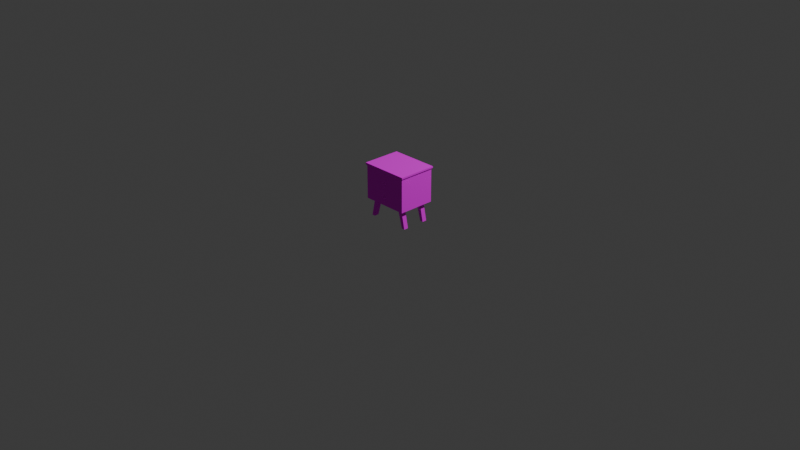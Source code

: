 # Source: nightstand.blend  (saved by Blender 4.5.90; exported with 4.5.12 LTS)
import bpy
from mathutils import Matrix  # noqa: F401  (used for matrix-valued properties, if any)

bpy.ops.wm.read_factory_settings(use_empty=True)
scene = bpy.context.scene
scene.name = 'Scene'

# ---- collections
col_collection = bpy.data.collections.new('Collection'); scene.collection.children.link(col_collection)

# ---- images (referenced by path relative to the original .blend; pixels are not part of the script)
import os
ASSET_DIR = os.environ.get("B2B_ASSET_DIR", "")  # directory of the original .blend (textures are referenced by path, not embedded)
HERE = os.path.dirname(os.path.abspath(__file__))  # packed textures are extracted next to this script under _unpacked/

def load_image(name, relpath, width, height, colorspace="sRGB"):
    """Load a texture the original file referenced (path relative to the .blend, or extracted next to this script)."""
    p = next((c for c in (os.path.join(HERE, relpath), os.path.join(ASSET_DIR, relpath)) if relpath and os.path.exists(c)), "")
    if p:
        img = bpy.data.images.load(p, check_existing=True)
        img.name = name
    else:  # same state as the original file: an image datablock whose file is absent (Cycles renders it pink)
        img = bpy.data.images.new(name, width, height)
        img.source = "FILE"
        img.filepath = "//" + (relpath or name)
    img.colorspace_settings.name = colorspace
    return img
img_nightstand_128_png_001 = load_image('nightstand-128.png.001', 'nightstand-128.png', 1024, 1024, 'sRGB')

# ---- materials (node trees are filled in below, after node groups)
mat_nightstand = bpy.data.materials.new('nightstand')
mat_knob = bpy.data.materials.new('knob')
mat_knob2 = bpy.data.materials.new('knob2')

# ---- material node trees
mat_nightstand.use_nodes = True; mat_nightstand.node_tree.nodes.clear()
_N = mat_nightstand.node_tree.nodes; _L = mat_nightstand.node_tree.links
n0 = _N.new('ShaderNodeBsdfPrincipled'); n0.name = 'Principled BSDF'; n0.location = (-200, 100)
n0.inputs[2].default_value = 1.0
n0.inputs[7].default_value = 1.0
n0.inputs[13].default_value = 0.0
n1 = _N.new('ShaderNodeOutputMaterial'); n1.name = 'Material Output'; n1.location = (200, 100)
n2 = _N.new('ShaderNodeTexImage'); n2.name = 'Image Texture'; n2.location = (-490, 70)
n2.image = img_nightstand_128_png_001
n2.interpolation = 'Closest'
_L.new(n0.outputs[0], n1.inputs[0])
_L.new(n2.outputs[0], n0.inputs[0])
n1.is_active_output = True
mat_knob.use_nodes = True; mat_knob.node_tree.nodes.clear()
_N = mat_knob.node_tree.nodes; _L = mat_knob.node_tree.links
n0 = _N.new('ShaderNodeBsdfPrincipled'); n0.name = 'Principled BSDF'; n0.location = (-200, 100)
n0.inputs[1].default_value = 1.0
n0.inputs[2].default_value = 1.0
n0.inputs[7].default_value = 1.0
n0.inputs[13].default_value = 0.0
n1 = _N.new('ShaderNodeOutputMaterial'); n1.name = 'Material Output'; n1.location = (200, 100)
n2 = _N.new('ShaderNodeTexImage'); n2.name = 'Image Texture'; n2.location = (-490, 70)
n2.image = img_nightstand_128_png_001
n2.interpolation = 'Closest'
_L.new(n0.outputs[0], n1.inputs[0])
_L.new(n2.outputs[0], n0.inputs[0])
n1.is_active_output = True
mat_knob2.use_nodes = True; mat_knob2.node_tree.nodes.clear()
_N = mat_knob2.node_tree.nodes; _L = mat_knob2.node_tree.links
n0 = _N.new('ShaderNodeBsdfPrincipled'); n0.name = 'Principled BSDF'; n0.location = (-200, 100)
n0.inputs[1].default_value = 1.0
n0.inputs[2].default_value = 1.0
n0.inputs[7].default_value = 1.0
n0.inputs[13].default_value = 0.0
n1 = _N.new('ShaderNodeOutputMaterial'); n1.name = 'Material Output'; n1.location = (200, 100)
n2 = _N.new('ShaderNodeTexImage'); n2.name = 'Image Texture'; n2.location = (-490, 70)
n2.image = img_nightstand_128_png_001
n2.interpolation = 'Closest'
_L.new(n0.outputs[0], n1.inputs[0])
_L.new(n2.outputs[0], n0.inputs[0])
n1.is_active_output = True

# ---- world
world_world = bpy.data.worlds.new('World'); scene.world = world_world
world_world.use_nodes = True; world_world.node_tree.nodes.clear()
_N = world_world.node_tree.nodes; _L = world_world.node_tree.links
n0 = _N.new('ShaderNodeOutputWorld'); n0.name = 'World Output'; n0.location = (200, 100)
n1 = _N.new('ShaderNodeBackground'); n1.name = 'Background'; n1.location = (-200, 100)
n1.inputs[0].default_value = (0.05088, 0.05088, 0.05088, 1.0)
_L.new(n1.outputs[0], n0.inputs[0])
n0.is_active_output = True
world_world.color = (0.05088, 0.05088, 0.05088)
world_world.sun_shadow_jitter_overblur = 0.0

# ---- cameras
cam_camera = bpy.data.cameras.new('Camera')
cam_camera.clip_end = 100.0
cam_camera.ortho_scale = 7.314

# ---- lights
light_light = bpy.data.lights.new('Light', 'POINT')
light_light.energy = 1000.0
light_light.shadow_soft_size = 0.1

# ---- meshes
me_cube_002 = bpy.data.meshes.new('Cube.002')
me_cube_002.from_pydata([(-0.06786, -0.025, 0.0), (-0.025, -0.025, 0.2), (-0.06786, 0.025, 0.0), (-0.025, 0.025, 0.2), (-0.03286, -0.025, 0.0), (0.025, -0.025, 0.2), (-0.03286, 0.025, 0.0), (0.025, 0.025, 0.2), (0.4021, -0.025, 0.0), (0.3592, -0.025, 0.2), (0.4021, 0.025, 0.0), (0.3592, 0.025, 0.2), (0.3671, -0.025, 0.0), (0.3092, -0.025, 0.2), (0.3671, 0.025, 0.0), (0.3092, 0.025, 0.2), (-0.06786, 0.2786, 0.0), (-0.025, 0.2786, 0.2), (-0.06786, 0.2286, 0.0), (-0.025, 0.2286, 0.2), (-0.03286, 0.2786, 0.0), (0.025, 0.2786, 0.2), (-0.03286, 0.2286, 0.0), (0.025, 0.2286, 0.2), (0.4021, 0.2786, 0.0), (0.3592, 0.2786, 0.2), (0.4021, 0.2286, 0.0), (0.3592, 0.2286, 0.2), (0.3671, 0.2786, 0.0), (0.3092, 0.2786, 0.2), (0.3671, 0.2286, 0.0), (0.3092, 0.2286, 0.2), (-0.08288, -0.07318, 0.2), (-0.08288, -0.07318, 0.55), (-0.08288, 0.3268, 0.2), (-0.08288, 0.3268, 0.55), (0.4171, -0.07318, 0.2), (0.4171, -0.07318, 0.55), (0.4171, 0.3268, 0.2), (0.4171, 0.3268, 0.55), (0.1749, -0.06111, 0.4415), (0.1634, -0.08725, 0.4415), (0.1775, -0.06111, 0.446), (0.1699, -0.08725, 0.4528), (0.1826, -0.06111, 0.446), (0.183, -0.08725, 0.4528), (0.1852, -0.06111, 0.4415), (0.1895, -0.08725, 0.4415), (0.1826, -0.06111, 0.4371), (0.183, -0.08725, 0.4302), (0.1775, -0.06111, 0.4371), (0.1699, -0.08725, 0.4302), (0.1749, -0.06111, 0.2973), (0.1634, -0.08725, 0.2973), (0.1775, -0.06111, 0.3018), (0.1699, -0.08725, 0.3087), (0.1826, -0.06111, 0.3018), (0.183, -0.08725, 0.3087), (0.1852, -0.06111, 0.2973), (0.1895, -0.08725, 0.2973), (0.1826, -0.06111, 0.2929), (0.183, -0.08725, 0.286), (0.1775, -0.06111, 0.2929), (0.1699, -0.08725, 0.286), (-0.09474, -0.08268, 0.5677), (-0.09474, 0.3363, 0.5677), (0.429, 0.3363, 0.5677), (0.429, -0.08268, 0.5677), (-0.09474, -0.08268, 0.5852), (-0.09474, 0.3363, 0.5852), (0.429, 0.3363, 0.5852), (0.429, -0.08268, 0.5852)], [], [(0, 1, 3, 2), (2, 3, 7, 6), (6, 7, 5, 4), (4, 5, 1, 0), (2, 6, 4, 0), (8, 10, 11, 9), (10, 14, 15, 11), (14, 12, 13, 15), (12, 8, 9, 13), (10, 8, 12, 14), (16, 18, 19, 17), (18, 22, 23, 19), (22, 20, 21, 23), (20, 16, 17, 21), (18, 16, 20, 22), (24, 25, 27, 26), (26, 27, 31, 30), (30, 31, 29, 28), (28, 29, 25, 24), (26, 30, 28, 24), (32, 33, 35, 34), (34, 35, 39, 38), (38, 39, 37, 36), (36, 37, 33, 32), (34, 38, 36, 32), (37, 39, 66, 67), (40, 41, 43, 42), (42, 43, 45, 44), (44, 45, 47, 46), (46, 47, 49, 48), (43, 41, 51, 49, 47, 45), (48, 49, 51, 50), (50, 51, 41, 40), (52, 53, 55, 54), (54, 55, 57, 56), (56, 57, 59, 58), (58, 59, 61, 60), (55, 53, 63, 61, 59, 57), (60, 61, 63, 62), (62, 63, 53, 52), (67, 66, 70, 71), (35, 33, 64, 65), (33, 37, 67, 64), (39, 35, 65, 66), (70, 69, 68, 71), (65, 64, 68, 69), (64, 67, 71, 68), (66, 65, 69, 70)])
me_cube_002.polygons.foreach_set('material_index', [0, 0, 0, 0, 0, 0, 0, 0, 0, 0, 0, 0, 0, 0, 0, 0, 0, 0, 0, 0, 0, 0, 0, 0, 0, 0, 1, 1, 1, 1, 1, 1, 1, 2, 2, 2, 2, 2, 2, 2, 0, 0, 0, 0, 0, 0, 0, 0])
_uv = me_cube_002.uv_layers.new(name='UVMap')
_uv.uv.foreach_set('vector', [0.6941, 0.6689, 0.6935, 0.8636, 0.6478, 0.8636, 0.6456, 0.6689, 0.6456, 0.6689, 0.6478, 0.8636, 0.65, 0.8643, 0.6474, 0.6785, 0.6474, 0.6785, 0.65, 0.8643, 0.693, 0.8643, 0.6936, 0.6785, 0.6936, 0.6785, 0.693, 0.8643, 0.6935, 0.8636, 0.6941, 0.6689, 0.6456, 0.6689, 0.6474, 0.6785, 0.6936, 0.6785, 0.6941, 0.6689, 0.6941, 0.6689, 0.6456, 0.6689, 0.6478, 0.8636, 0.6935, 0.8636, 0.6456, 0.6689, 0.6474, 0.6785, 0.65, 0.8643, 0.6478, 0.8636, 0.6474, 0.6785, 0.6936, 0.6785, 0.693, 0.8643, 0.65, 0.8643, 0.6936, 0.6785, 0.6941, 0.6689, 0.6935, 0.8636, 0.693, 0.8643, 0.6456, 0.6689, 0.6941, 0.6689, 0.6936, 0.6785, 0.6474, 0.6785, 0.6941, 0.6689, 0.6456, 0.6689, 0.6478, 0.8636, 0.6935, 0.8636, 0.6456, 0.6689, 0.6474, 0.6785, 0.65, 0.8643, 0.6478, 0.8636, 0.6474, 0.6785, 0.6936, 0.6785, 0.693, 0.8643, 0.65, 0.8643, 0.6936, 0.6785, 0.6941, 0.6689, 0.6935, 0.8636, 0.693, 0.8643, 0.6456, 0.6689, 0.6941, 0.6689, 0.6936, 0.6785, 0.6474, 0.6785, 0.704, 0.6447, 0.7034, 0.872, 0.6499, 0.872, 0.6474, 0.6447, 0.6474, 0.6447, 0.6499, 0.872, 0.6526, 0.8729, 0.6495, 0.6559, 0.6495, 0.6559, 0.6526, 0.8729, 0.7027, 0.8729, 0.7035, 0.6559, 0.7035, 0.6559, 0.7027, 0.8729, 0.7034, 0.872, 0.704, 0.6447, 0.6474, 0.6447, 0.6495, 0.6559, 0.7035, 0.6559, 0.704, 0.6447, 0.9653, 0.09007, 0.6176, 0.09007, 0.6176, 0.5999, 0.9653, 0.5999, 0.9689, 0.09146, 0.614, 0.09146, 0.614, 0.5985, 0.9689, 0.5985, 0.9689, 0.6051, 0.614, 0.6051, 0.614, 0.05753, 0.9689, 0.05753, 0.5734, 0.06542, 0.5734, 0.4865, 0.0335, 0.4865, 0.0335, 0.06542, 0.0587, 0.9539, 0.5627, 0.9539, 0.5627, 0.5507, 0.0587, 0.5507, 0.2911, 0.6596, 0.07124, 0.7404, 0.0619, 0.7535, 0.2908, 0.6664, 0.7905, 0.739, 0.7905, 0.825, 0.8178, 0.825, 0.8178, 0.739, 0.8178, 0.739, 0.8178, 0.825, 0.9357, 0.825, 0.9357, 0.739, 0.9357, 0.739, 0.9357, 0.825, 0.9629, 0.825, 0.9629, 0.739, 0.9562, 0.6453, 0.9562, 0.7307, 0.9277, 0.7307, 0.9277, 0.6453, 0.8997, 0.8714, 0.9272, 0.9191, 0.8999, 0.9666, 0.8451, 0.9666, 0.8176, 0.919, 0.8449, 0.8714, 0.8229, 0.6453, 0.8229, 0.7307, 0.9235, 0.7307, 0.9235, 0.6453, 0.8202, 0.6453, 0.8202, 0.7307, 0.7917, 0.7307, 0.7917, 0.6453, 0.7905, 0.739, 0.7905, 0.825, 0.8178, 0.825, 0.8178, 0.739, 0.8178, 0.739, 0.8178, 0.825, 0.9357, 0.825, 0.9357, 0.739, 0.9357, 0.739, 0.9357, 0.825, 0.9629, 0.825, 0.9629, 0.739, 0.9562, 0.6453, 0.9562, 0.7307, 0.9277, 0.7307, 0.9277, 0.6453, 0.8997, 0.8714, 0.9272, 0.9191, 0.8999, 0.9666, 0.8451, 0.9666, 0.8176, 0.919, 0.8449, 0.8714, 0.8229, 0.6453, 0.8229, 0.7307, 0.9235, 0.7307, 0.9235, 0.6453, 0.8202, 0.6453, 0.8202, 0.7307, 0.7917, 0.7307, 0.7917, 0.6453, 0.2908, 0.6664, 0.0619, 0.7535, 0.06528, 0.7656, 0.2917, 0.6753, 0.3966, 0.8629, 0.5519, 0.7118, 0.5611, 0.7225, 0.4024, 0.8899, 0.5519, 0.7118, 0.2911, 0.6596, 0.2908, 0.6664, 0.5611, 0.7225, 0.07124, 0.7404, 0.3966, 0.8629, 0.4024, 0.8899, 0.0619, 0.7535, 0.5471, 0.9574, 0.04307, 0.9574, 0.04307, 0.5542, 0.5471, 0.5542, 0.4024, 0.8899, 0.5611, 0.7225, 0.5601, 0.7335, 0.4029, 0.9059, 0.5611, 0.7225, 0.2908, 0.6664, 0.2917, 0.6753, 0.5601, 0.7335, 0.0619, 0.7535, 0.4024, 0.8899, 0.4029, 0.9059, 0.06528, 0.7656])
me_cube_002.materials.append(mat_nightstand)
me_cube_002.materials.append(mat_knob)
me_cube_002.materials.append(mat_knob2)
me_cube_002.update()

# ---- objects
ob_light = bpy.data.objects.new('Light', light_light)
ob_camera = bpy.data.objects.new('Camera', cam_camera)
ob_cube_001 = bpy.data.objects.new('Cube.001', me_cube_002)

# ---- transforms, parenting, visibility, modifiers, constraints
ob_light.location = (4.076, 1.005, 5.904)
ob_light.rotation_euler = (0.6503, 0.05522, 1.866)
ob_light.lock_rotations_4d = False
ob_light.empty_display_type = 'ARROWS'
ob_light.color = (0.0, 0.0, 0.0, 0.0)
ob_light.lineart.crease_threshold = 0.0
ob_camera.location = (7.359, -6.926, 4.958)
ob_camera.rotation_euler = (1.109, 0.0, 0.8149)
ob_camera.lock_rotations_4d = False
ob_camera.empty_display_type = 'ARROWS'
ob_camera.color = (0.0, 0.0, 0.0, 0.0)
ob_camera.display_type = 'WIRE'
ob_camera.lineart.crease_threshold = 0.0
ob_cube_001.location = (-0.1671, -0.1268, 0.01323)

# ---- collection membership
col_collection.objects.link(ob_light)
col_collection.objects.link(ob_camera)
col_collection.objects.link(ob_cube_001)

# ---- scene / render settings (as saved in the file)
scene.camera = ob_camera
scene.frame_start = 1; scene.frame_end = 250; scene.frame_set(0)
scene.render.engine = 'BLENDER_EEVEE_NEXT'
bpy.context.view_layer.update()
